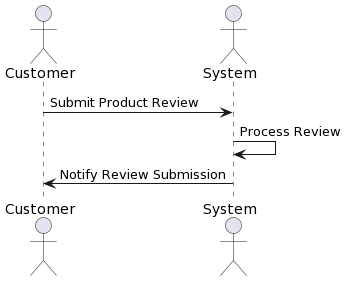

The diagram above was rendered by PlantUML. Its source (embedded in the PNG):
@startuml
!define Actor customer
!define Actor system

actor Customer as Customer
actor System as System

Customer -> System: Submit Product Review
System -> System: Process Review
System -> Customer: Notify Review Submission
@enduml